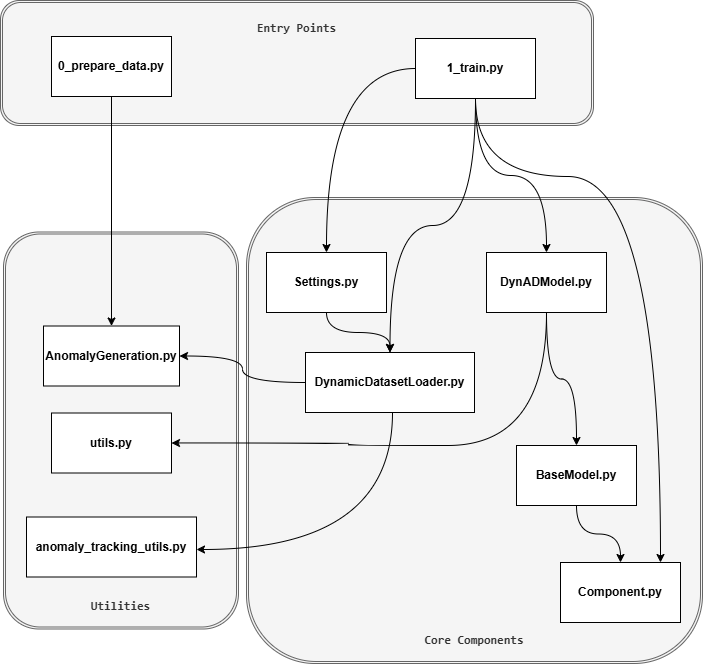

The diagram above was exported from draw.io. Its source (the exported page's mxGraphModel, read from the mxfile embedded in the PNG):
<mxGraphModel dx="1434" dy="778" grid="0" gridSize="10" guides="1" tooltips="1" connect="1" arrows="1" fold="1" page="1" pageScale="1" pageWidth="850" pageHeight="1100" math="0" shadow="0">
  <root>
    <mxCell id="0" />
    <mxCell id="1" parent="0" />
    <mxCell id="0ysJxvVG68xWzIls82tq-35" value="&lt;pre&gt;&lt;b&gt;Utilities&lt;/b&gt;&lt;/pre&gt;" style="shape=ext;double=1;rounded=1;whiteSpace=wrap;html=1;fillColor=#f5f5f5;fontColor=#333333;strokeColor=#666666;verticalAlign=bottom;" vertex="1" parent="1">
      <mxGeometry x="147" y="282.5" width="235" height="397" as="geometry" />
    </mxCell>
    <mxCell id="0ysJxvVG68xWzIls82tq-32" value="&lt;pre&gt;&lt;b&gt;Core Components&lt;/b&gt;&lt;/pre&gt;" style="shape=ext;double=1;rounded=1;whiteSpace=wrap;html=1;fillColor=#f5f5f5;fontColor=#333333;strokeColor=#666666;verticalAlign=bottom;" vertex="1" parent="1">
      <mxGeometry x="390" y="248" width="456" height="466" as="geometry" />
    </mxCell>
    <mxCell id="0ysJxvVG68xWzIls82tq-31" value="&lt;pre&gt;&lt;b&gt;Entry Points&lt;/b&gt;&lt;/pre&gt;" style="shape=ext;double=1;rounded=1;whiteSpace=wrap;html=1;fillColor=#f5f5f5;fontColor=#333333;strokeColor=#666666;verticalAlign=top;" vertex="1" parent="1">
      <mxGeometry x="144" y="51" width="593" height="125" as="geometry" />
    </mxCell>
    <mxCell id="0ysJxvVG68xWzIls82tq-25" value="" style="edgeStyle=orthogonalEdgeStyle;rounded=0;orthogonalLoop=1;jettySize=auto;align=center;html=1;fontStyle=1" edge="1" parent="1" source="0ysJxvVG68xWzIls82tq-1" target="0ysJxvVG68xWzIls82tq-9">
      <mxGeometry relative="1" as="geometry" />
    </mxCell>
    <mxCell id="0ysJxvVG68xWzIls82tq-1" value="0_prepare_data.py" style="rounded=0;align=center;html=1;fontStyle=1;whiteSpace=wrap;" vertex="1" parent="1">
      <mxGeometry x="195" y="87" width="120" height="60" as="geometry" />
    </mxCell>
    <mxCell id="0ysJxvVG68xWzIls82tq-17" value="" style="edgeStyle=orthogonalEdgeStyle;rounded=0;orthogonalLoop=1;jettySize=auto;entryX=0.5;entryY=0;entryDx=0;entryDy=0;curved=1;align=center;html=1;fontStyle=1" edge="1" parent="1" source="0ysJxvVG68xWzIls82tq-2" target="0ysJxvVG68xWzIls82tq-3">
      <mxGeometry relative="1" as="geometry" />
    </mxCell>
    <mxCell id="0ysJxvVG68xWzIls82tq-18" value="" style="edgeStyle=orthogonalEdgeStyle;rounded=0;orthogonalLoop=1;jettySize=auto;entryX=0.5;entryY=0;entryDx=0;entryDy=0;curved=1;align=center;html=1;fontStyle=1" edge="1" parent="1" source="0ysJxvVG68xWzIls82tq-2" target="0ysJxvVG68xWzIls82tq-7">
      <mxGeometry relative="1" as="geometry" />
    </mxCell>
    <mxCell id="0ysJxvVG68xWzIls82tq-19" value="" style="edgeStyle=orthogonalEdgeStyle;rounded=0;orthogonalLoop=1;jettySize=auto;entryX=0.5;entryY=0;entryDx=0;entryDy=0;curved=1;align=center;html=1;fontStyle=1" edge="1" parent="1" source="0ysJxvVG68xWzIls82tq-2" target="0ysJxvVG68xWzIls82tq-6">
      <mxGeometry relative="1" as="geometry" />
    </mxCell>
    <mxCell id="0ysJxvVG68xWzIls82tq-20" value="" style="edgeStyle=orthogonalEdgeStyle;rounded=0;orthogonalLoop=1;jettySize=auto;curved=1;align=center;html=1;fontStyle=1" edge="1" parent="1" source="0ysJxvVG68xWzIls82tq-2" target="0ysJxvVG68xWzIls82tq-4">
      <mxGeometry relative="1" as="geometry">
        <Array as="points">
          <mxPoint x="804" y="227" />
        </Array>
      </mxGeometry>
    </mxCell>
    <mxCell id="0ysJxvVG68xWzIls82tq-2" value="1_train.py" style="rounded=0;align=center;html=1;fontStyle=1;whiteSpace=wrap;" vertex="1" parent="1">
      <mxGeometry x="559" y="89" width="120" height="60" as="geometry" />
    </mxCell>
    <mxCell id="0ysJxvVG68xWzIls82tq-28" value="" style="edgeStyle=orthogonalEdgeStyle;rounded=0;orthogonalLoop=1;jettySize=auto;curved=1;align=center;html=1;fontStyle=1;" edge="1" parent="1" source="0ysJxvVG68xWzIls82tq-3" target="0ysJxvVG68xWzIls82tq-26">
      <mxGeometry relative="1" as="geometry">
        <Array as="points">
          <mxPoint x="536" y="600" />
        </Array>
      </mxGeometry>
    </mxCell>
    <mxCell id="0ysJxvVG68xWzIls82tq-38" style="edgeStyle=orthogonalEdgeStyle;rounded=0;orthogonalLoop=1;jettySize=auto;html=1;curved=1;" edge="1" parent="1" source="0ysJxvVG68xWzIls82tq-3" target="0ysJxvVG68xWzIls82tq-9">
      <mxGeometry relative="1" as="geometry" />
    </mxCell>
    <mxCell id="0ysJxvVG68xWzIls82tq-3" value="DynamicDatasetLoader.py" style="rounded=0;align=center;html=1;fontStyle=1;whiteSpace=wrap;" vertex="1" parent="1">
      <mxGeometry x="449" y="403" width="169" height="60" as="geometry" />
    </mxCell>
    <mxCell id="0ysJxvVG68xWzIls82tq-4" value="Component.py" style="rounded=0;align=center;html=1;fontStyle=1;whiteSpace=wrap;" vertex="1" parent="1">
      <mxGeometry x="704" y="613" width="120" height="60" as="geometry" />
    </mxCell>
    <mxCell id="0ysJxvVG68xWzIls82tq-23" value="" style="edgeStyle=orthogonalEdgeStyle;rounded=0;orthogonalLoop=1;jettySize=auto;curved=1;align=center;html=1;fontStyle=1" edge="1" parent="1" source="0ysJxvVG68xWzIls82tq-5" target="0ysJxvVG68xWzIls82tq-4">
      <mxGeometry relative="1" as="geometry" />
    </mxCell>
    <mxCell id="0ysJxvVG68xWzIls82tq-5" value="BaseModel.py" style="rounded=0;align=center;html=1;fontStyle=1;whiteSpace=wrap;" vertex="1" parent="1">
      <mxGeometry x="660" y="496" width="120" height="60" as="geometry" />
    </mxCell>
    <mxCell id="0ysJxvVG68xWzIls82tq-21" value="" style="edgeStyle=orthogonalEdgeStyle;rounded=0;orthogonalLoop=1;jettySize=auto;curved=1;align=center;html=1;fontStyle=1" edge="1" parent="1" source="0ysJxvVG68xWzIls82tq-6" target="0ysJxvVG68xWzIls82tq-5">
      <mxGeometry relative="1" as="geometry" />
    </mxCell>
    <mxCell id="0ysJxvVG68xWzIls82tq-37" style="edgeStyle=orthogonalEdgeStyle;rounded=0;orthogonalLoop=1;jettySize=auto;html=1;entryX=1;entryY=0.5;entryDx=0;entryDy=0;curved=1;" edge="1" parent="1" source="0ysJxvVG68xWzIls82tq-6" target="0ysJxvVG68xWzIls82tq-8">
      <mxGeometry relative="1" as="geometry">
        <Array as="points">
          <mxPoint x="690" y="496" />
          <mxPoint x="492" y="496" />
          <mxPoint x="492" y="494" />
        </Array>
      </mxGeometry>
    </mxCell>
    <mxCell id="0ysJxvVG68xWzIls82tq-6" value="DynADModel.py" style="rounded=0;align=center;html=1;fontStyle=1;whiteSpace=wrap;" vertex="1" parent="1">
      <mxGeometry x="630" y="303" width="120" height="60" as="geometry" />
    </mxCell>
    <mxCell id="0ysJxvVG68xWzIls82tq-22" value="" style="edgeStyle=orthogonalEdgeStyle;rounded=0;orthogonalLoop=1;jettySize=auto;curved=1;align=center;html=1;fontStyle=1" edge="1" parent="1" source="0ysJxvVG68xWzIls82tq-7" target="0ysJxvVG68xWzIls82tq-3">
      <mxGeometry relative="1" as="geometry" />
    </mxCell>
    <mxCell id="0ysJxvVG68xWzIls82tq-7" value="Settings.py" style="rounded=0;align=center;html=1;fontStyle=1;whiteSpace=wrap;" vertex="1" parent="1">
      <mxGeometry x="410" y="303" width="120" height="60" as="geometry" />
    </mxCell>
    <mxCell id="0ysJxvVG68xWzIls82tq-8" value="utils.py" style="rounded=0;align=center;html=1;fontStyle=1;whiteSpace=wrap;" vertex="1" parent="1">
      <mxGeometry x="195" y="463.5" width="120" height="60" as="geometry" />
    </mxCell>
    <mxCell id="0ysJxvVG68xWzIls82tq-9" value="AnomalyGeneration.py" style="rounded=0;align=center;html=1;fontStyle=1;whiteSpace=wrap;" vertex="1" parent="1">
      <mxGeometry x="187" y="376.5" width="136" height="60" as="geometry" />
    </mxCell>
    <mxCell id="0ysJxvVG68xWzIls82tq-26" value="anomaly_tracking_utils.py" style="rounded=0;align=center;html=1;fontStyle=1;whiteSpace=wrap;" vertex="1" parent="1">
      <mxGeometry x="170" y="567.5" width="170" height="60" as="geometry" />
    </mxCell>
  </root>
</mxGraphModel>